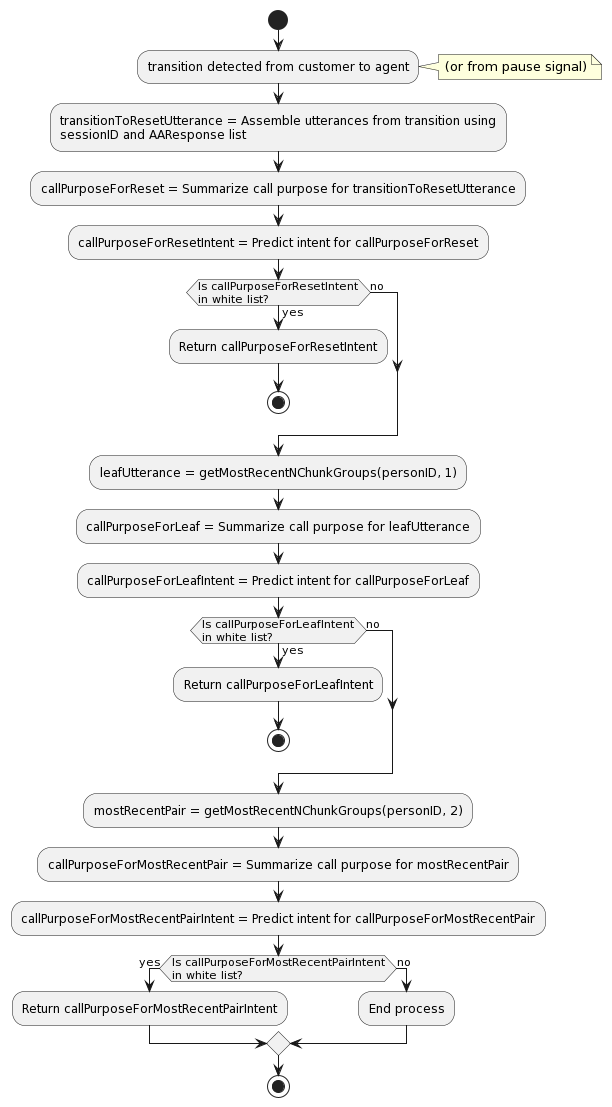

The diagram above was rendered by PlantUML. Its source (embedded in the PNG):
@startuml
start
:transition detected from customer to agent;
note right: (or from pause signal)
:transitionToResetUtterance = Assemble utterances from transition using\nsessionID and AAResponse list;
:callPurposeForReset = Summarize call purpose for transitionToResetUtterance;
:callPurposeForResetIntent = Predict intent for callPurposeForReset;

if (Is callPurposeForResetIntent\nin white list?) then (yes)
  :Return callPurposeForResetIntent;
  stop
else (no)
endif

:leafUtterance = getMostRecentNChunkGroups(personID, 1);
:callPurposeForLeaf = Summarize call purpose for leafUtterance;
:callPurposeForLeafIntent = Predict intent for callPurposeForLeaf;

if (Is callPurposeForLeafIntent\nin white list?) then (yes)
  :Return callPurposeForLeafIntent;
  stop
else (no)
endif

:mostRecentPair = getMostRecentNChunkGroups(personID, 2);
:callPurposeForMostRecentPair = Summarize call purpose for mostRecentPair;
:callPurposeForMostRecentPairIntent = Predict intent for callPurposeForMostRecentPair;

if (Is callPurposeForMostRecentPairIntent\nin white list?) then (yes)
  :Return callPurposeForMostRecentPairIntent;
else (no)
  :End process;
endif

stop
@enduml